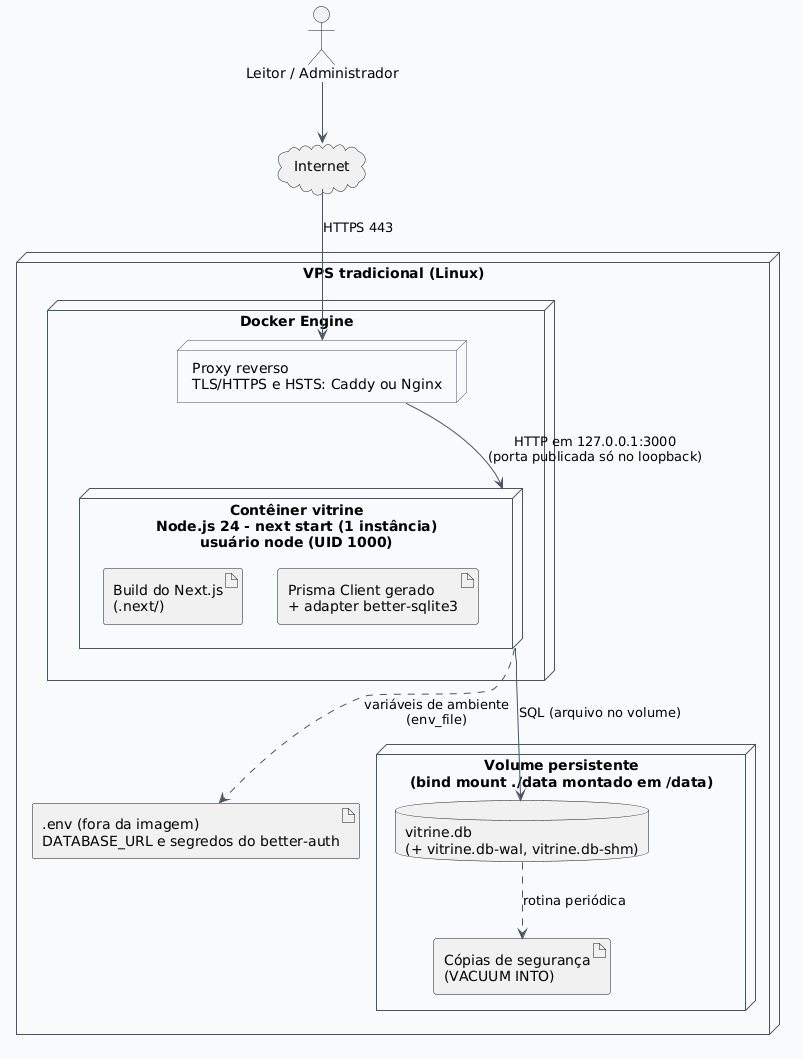

The diagram above was rendered by PlantUML. Its source (embedded in the PNG):
@startuml
' ===========================================================================
' Vitrine - Diagrama de implantação: contêiner Docker em VPS tradicional
' Figura: fig:impl-implantacao (doc/tex/capitulos/cap5_arquitetura.tex, Apêndice D)
' Decisão D-04 (Engenheiro Chefe, 2026-09-30): imagem Docker em VPS tradicional com
' volume persistente para o SQLite (ADR-011). Plataformas serverless não são alvo.
' Atualizado após o merge M-008 (M13): Node.js 24, usuário node, porta publicada só em
' 127.0.0.1 e HSTS no proxy (a aplicação envia a CSP e os demais cabeçalhos: ADR-022).
' ===========================================================================
skinparam shadowing false
skinparam defaultFontName Arial
skinparam ArrowColor #475569
skinparam node {
  BackgroundColor #F8FAFC
  BorderColor #475569
}

actor "Leitor / Administrador" as User
cloud "Internet" as Net

node "VPS tradicional (Linux)" as Vps {
  node "Docker Engine" as Docker {
    node "Proxy reverso\nTLS/HTTPS e HSTS: Caddy ou Nginx" as Rp
    node "Contêiner vitrine\nNode.js 24 - next start (1 instância)\nusuário node (UID 1000)" as App {
      artifact "Build do Next.js\n(.next/)" as Build
      artifact "Prisma Client gerado\n+ adapter better-sqlite3" as Client
    }
  }
  node "Volume persistente\n(bind mount ./data montado em /data)" as Vol {
    database "vitrine.db\n(+ vitrine.db-wal, vitrine.db-shm)" as Db
    artifact "Cópias de segurança\n(VACUUM INTO)" as Bkp
  }
  artifact ".env (fora da imagem)\nDATABASE_URL e segredos do better-auth" as Env
}

User --> Net
Net --> Rp : HTTPS 443
Rp --> App : HTTP em 127.0.0.1:3000\n(porta publicada só no loopback)
App --> Db : SQL (arquivo no volume)
App ..> Env : variáveis de ambiente\n(env_file)
Db ..> Bkp : rotina periódica
@enduml